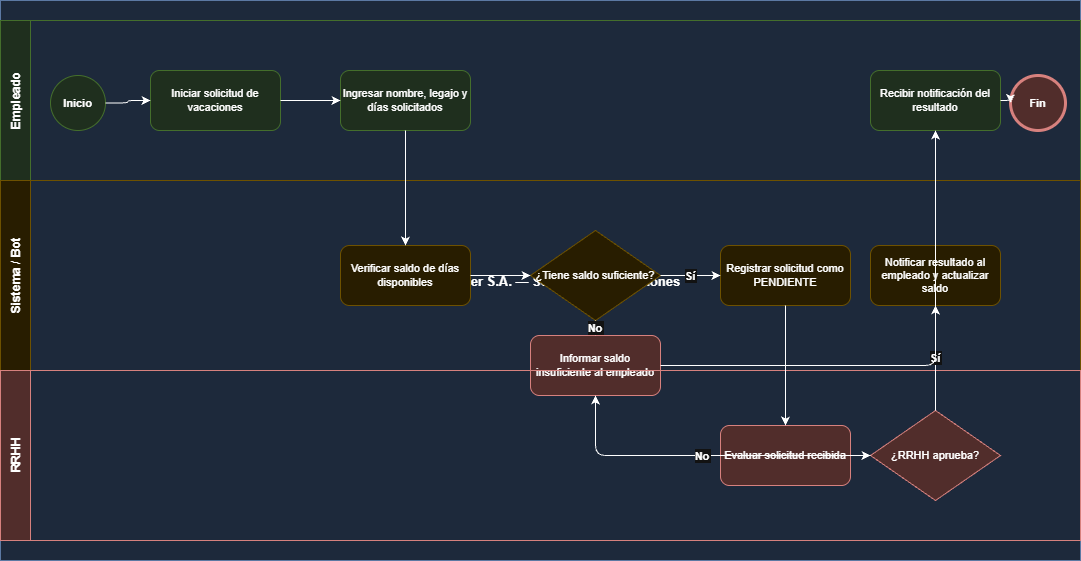

The diagram above was exported from draw.io. Its source (the exported page's mxGraphModel, read from the mxfile embedded in the PNG):
<mxGraphModel dx="1030" dy="559" grid="1" gridSize="10" guides="1" tooltips="1" connect="1" arrows="1" fold="1" page="1" pageScale="1" pageWidth="827" pageHeight="1169" math="0" shadow="0">
  <root>
    <mxCell id="0" />
    <mxCell id="1" parent="0" />
    <mxCell id="pool1" parent="1" style="shape=pool;startSize=20;horizontal=1;childLayout=stackLayout;horizontalStack=0;resizeParent=1;collapsible=0;marginBottom=0;swimlaneHead=0;fillColor=#dae8fc;strokeColor=#6c8ebf;fontSize=13;fontStyle=1;" value="VacaManager S.A. — Solicitud de Vacaciones" vertex="1">
      <mxGeometry height="560" width="1080" x="40" y="40" as="geometry" />
    </mxCell>
    <mxCell id="lane1" parent="pool1" style="swimlane;startSize=30;horizontal=0;fillColor=#d5e8d4;strokeColor=#82b366;fontSize=12;fontStyle=1;" value="Empleado" vertex="1">
      <mxGeometry height="160" width="1080" y="20" as="geometry" />
    </mxCell>
    <mxCell id="start" parent="lane1" style="ellipse;whiteSpace=wrap;html=1;aspect=fixed;fillColor=#d5e8d4;strokeColor=#82b366;fontSize=11;fontStyle=1;" value="Inicio" vertex="1">
      <mxGeometry height="55" width="55" x="50" y="55" as="geometry" />
    </mxCell>
    <mxCell id="t1" parent="lane1" style="rounded=1;whiteSpace=wrap;html=1;fillColor=#d5e8d4;strokeColor=#82b366;fontSize=11;" value="Iniciar solicitud de vacaciones" vertex="1">
      <mxGeometry height="60" width="130" x="150" y="50" as="geometry" />
    </mxCell>
    <mxCell id="t2" parent="lane1" style="rounded=1;whiteSpace=wrap;html=1;fillColor=#d5e8d4;strokeColor=#82b366;fontSize=11;" value="Ingresar nombre, legajo y días solicitados" vertex="1">
      <mxGeometry height="60" width="130" x="340" y="50" as="geometry" />
    </mxCell>
    <mxCell id="t3" parent="lane1" style="rounded=1;whiteSpace=wrap;html=1;fillColor=#d5e8d4;strokeColor=#82b366;fontSize=11;" value="Recibir notificación del resultado" vertex="1">
      <mxGeometry height="60" width="130" x="870" y="50" as="geometry" />
    </mxCell>
    <mxCell id="end" parent="lane1" style="ellipse;whiteSpace=wrap;html=1;aspect=fixed;fillColor=#f8cecc;strokeColor=#b85450;strokeWidth=3;fontSize=11;fontStyle=1;" value="Fin" vertex="1">
      <mxGeometry height="55" width="55" x="1010" y="55" as="geometry" />
    </mxCell>
    <mxCell id="e1" edge="1" parent="lane1" source="start" style="edgeStyle=orthogonalEdgeStyle;" target="t1">
      <mxGeometry relative="1" as="geometry" />
    </mxCell>
    <mxCell id="e2" edge="1" parent="lane1" source="t1" style="edgeStyle=orthogonalEdgeStyle;" target="t2">
      <mxGeometry relative="1" as="geometry" />
    </mxCell>
    <mxCell id="e13" edge="1" parent="lane1" source="t3" style="edgeStyle=orthogonalEdgeStyle;" target="end">
      <mxGeometry relative="1" as="geometry" />
    </mxCell>
    <mxCell id="lane2" parent="pool1" style="swimlane;startSize=30;horizontal=0;fillColor=#fff2cc;strokeColor=#d6b656;fontSize=12;fontStyle=1;" value="Sistema / Bot" vertex="1">
      <mxGeometry height="190" width="1080" y="180" as="geometry" />
    </mxCell>
    <mxCell id="t4" parent="lane2" style="rounded=1;whiteSpace=wrap;html=1;fillColor=#fff2cc;strokeColor=#d6b656;fontSize=11;" value="Verificar saldo de días disponibles" vertex="1">
      <mxGeometry height="60" width="130" x="340" y="65" as="geometry" />
    </mxCell>
    <mxCell id="gw1" parent="lane2" style="rhombus;whiteSpace=wrap;html=1;fillColor=#fff2cc;strokeColor=#d6b656;fontSize=11;" value="¿Tiene saldo suficiente?" vertex="1">
      <mxGeometry height="90" width="130" x="530" y="50" as="geometry" />
    </mxCell>
    <mxCell id="t5" parent="lane2" style="rounded=1;whiteSpace=wrap;html=1;fillColor=#fff2cc;strokeColor=#d6b656;fontSize=11;" value="Registrar solicitud como PENDIENTE" vertex="1">
      <mxGeometry height="60" width="130" x="720" y="65" as="geometry" />
    </mxCell>
    <mxCell id="t6" parent="lane2" style="rounded=1;whiteSpace=wrap;html=1;fillColor=#f8cecc;strokeColor=#b85450;fontSize=11;" value="Informar saldo insuficiente al empleado" vertex="1">
      <mxGeometry height="60" width="130" x="530" y="155" as="geometry" />
    </mxCell>
    <mxCell id="t9" parent="lane2" style="rounded=1;whiteSpace=wrap;html=1;fillColor=#fff2cc;strokeColor=#d6b656;fontSize=11;" value="Notificar resultado al empleado y actualizar saldo" vertex="1">
      <mxGeometry height="60" width="130" x="870" y="65" as="geometry" />
    </mxCell>
    <mxCell id="e4" edge="1" parent="lane2" source="t4" style="edgeStyle=orthogonalEdgeStyle;" target="gw1">
      <mxGeometry relative="1" as="geometry" />
    </mxCell>
    <mxCell id="e5" edge="1" parent="lane2" source="gw1" style="edgeStyle=orthogonalEdgeStyle;fontStyle=1;fontSize=11;" target="t5" value="Sí">
      <mxGeometry relative="1" as="geometry" />
    </mxCell>
    <mxCell id="e6" edge="1" parent="lane2" source="gw1" style="edgeStyle=orthogonalEdgeStyle;fontStyle=1;fontSize=11;" target="t6" value="No">
      <mxGeometry relative="1" as="geometry" />
    </mxCell>
    <mxCell id="lane3" parent="pool1" style="swimlane;startSize=30;horizontal=0;fillColor=#f8cecc;strokeColor=#b85450;fontSize=12;fontStyle=1;" value="RRHH" vertex="1">
      <mxGeometry height="170" width="1080" y="370" as="geometry" />
    </mxCell>
    <mxCell id="t7" parent="lane3" style="rounded=1;whiteSpace=wrap;html=1;fillColor=#f8cecc;strokeColor=#b85450;fontSize=11;" value="Evaluar solicitud recibida" vertex="1">
      <mxGeometry height="60" width="130" x="720" y="55" as="geometry" />
    </mxCell>
    <mxCell id="gw2" parent="lane3" style="rhombus;whiteSpace=wrap;html=1;fillColor=#f8cecc;strokeColor=#b85450;fontSize=11;" value="¿RRHH aprueba?" vertex="1">
      <mxGeometry height="90" width="130" x="870" y="40" as="geometry" />
    </mxCell>
    <mxCell id="e8" edge="1" parent="lane3" source="t7" style="edgeStyle=orthogonalEdgeStyle;" target="gw2">
      <mxGeometry relative="1" as="geometry" />
    </mxCell>
    <mxCell id="e3" edge="1" parent="pool1" source="t2" style="edgeStyle=orthogonalEdgeStyle;" target="t4">
      <mxGeometry relative="1" as="geometry" />
    </mxCell>
    <mxCell id="e7" edge="1" parent="pool1" source="t5" style="edgeStyle=orthogonalEdgeStyle;" target="t7">
      <mxGeometry relative="1" as="geometry" />
    </mxCell>
    <mxCell id="e9" edge="1" parent="pool1" source="gw2" style="edgeStyle=orthogonalEdgeStyle;fontStyle=1;fontSize=11;" target="t9" value="Sí">
      <mxGeometry relative="1" as="geometry" />
    </mxCell>
    <mxCell id="e10" edge="1" parent="pool1" source="gw2" style="edgeStyle=orthogonalEdgeStyle;fontStyle=1;fontSize=11;" target="t6" value="No">
      <mxGeometry relative="1" as="geometry" />
    </mxCell>
    <mxCell id="e11" edge="1" parent="pool1" source="t6" style="edgeStyle=orthogonalEdgeStyle;" target="t3">
      <mxGeometry relative="1" as="geometry" />
    </mxCell>
    <mxCell id="e12" edge="1" parent="pool1" source="t9" style="edgeStyle=orthogonalEdgeStyle;" target="t3">
      <mxGeometry relative="1" as="geometry" />
    </mxCell>
  </root>
</mxGraphModel>